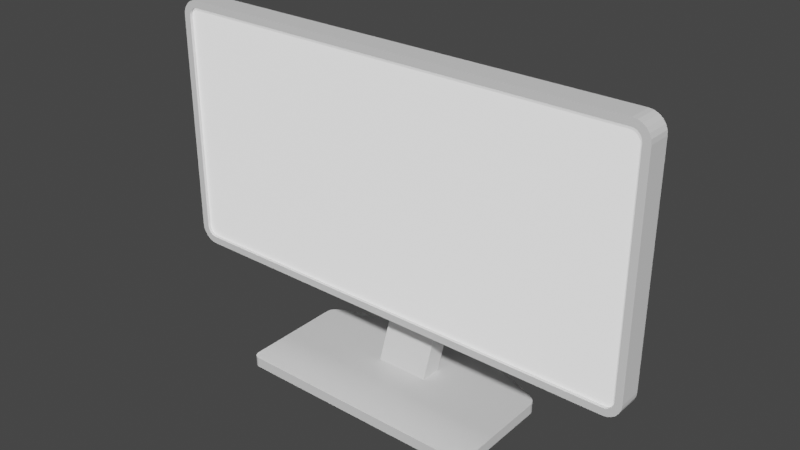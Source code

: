 # Source: Monitor.blend  (saved by Blender 2.81.16; exported with 4.5.12 LTS)
import bpy
from mathutils import Matrix  # noqa: F401  (used for matrix-valued properties, if any)

bpy.ops.wm.read_factory_settings(use_empty=True)
scene = bpy.context.scene
scene.name = 'Scene'

# ---- collections
col_collection = bpy.data.collections.new('Collection'); scene.collection.children.link(col_collection)

# ---- materials (node trees are filled in below, after node groups)
mat_display = bpy.data.materials.new('Display')
mat_display.use_transparent_shadow = False
mat_main = bpy.data.materials.new('Main')
mat_main.use_transparent_shadow = False
mat_main.diffuse_color = (0.1156, 0.1156, 0.1156, 1.0)
mat_stand = bpy.data.materials.new('Stand')
mat_stand.use_transparent_shadow = False
mat_stand.diffuse_color = (0.8, 0.3642, 0.4066, 1.0)
mat_main_mat = bpy.data.materials.new('Main MAt')
mat_main_mat.use_transparent_shadow = False
mat_main_mat.diffuse_color = (0.1336, 0.1336, 0.1336, 1.0)

# ---- material node trees
mat_display.use_nodes = True; mat_display.node_tree.nodes.clear()
_N = mat_display.node_tree.nodes; _L = mat_display.node_tree.links
n0 = _N.new('ShaderNodeOutputMaterial'); n0.name = 'Material Output'; n0.location = (300, 300)
n1 = _N.new('ShaderNodeBsdfPrincipled'); n1.name = 'Principled BSDF'; n1.location = (10, 300)
n1.distribution = 'GGX'
n1.subsurface_method = 'BURLEY'
n1.inputs[1].default_value = 0.3578
n1.inputs[3].default_value = 1.45
n1.inputs[14].default_value = (0.9434, 0.9434, 0.9434, 1.0)
n1.inputs[27].default_value = (0.7325, 0.7325, 0.7325, 1.0)
n1.inputs[28].default_value = 1.0
_L.new(n1.outputs[0], n0.inputs[0])
n0.is_active_output = True
mat_main.use_nodes = True; mat_main.node_tree.nodes.clear()
_N = mat_main.node_tree.nodes; _L = mat_main.node_tree.links
n0 = _N.new('ShaderNodeOutputMaterial'); n0.name = 'Material Output'; n0.location = (300, 300)
n1 = _N.new('ShaderNodeBsdfPrincipled'); n1.name = 'Principled BSDF'; n1.location = (10, 300)
n1.distribution = 'GGX'
n1.subsurface_method = 'BURLEY'
n1.inputs[3].default_value = 1.45
n1.inputs[27].default_value = (0.0, 0.0, 0.0, 1.0)
n1.inputs[28].default_value = 1.0
_L.new(n1.outputs[0], n0.inputs[0])
n0.is_active_output = True
mat_stand.use_nodes = True; mat_stand.node_tree.nodes.clear()
_N = mat_stand.node_tree.nodes; _L = mat_stand.node_tree.links
n0 = _N.new('ShaderNodeOutputMaterial'); n0.name = 'Material Output'; n0.location = (300, 300)
n1 = _N.new('ShaderNodeBsdfPrincipled'); n1.name = 'Principled BSDF'; n1.location = (10, 300)
n1.distribution = 'GGX'
n1.subsurface_method = 'BURLEY'
n1.inputs[3].default_value = 1.45
n1.inputs[27].default_value = (0.0, 0.0, 0.0, 1.0)
n1.inputs[28].default_value = 1.0
_L.new(n1.outputs[0], n0.inputs[0])
n0.is_active_output = True
mat_main_mat.use_nodes = True; mat_main_mat.node_tree.nodes.clear()
_N = mat_main_mat.node_tree.nodes; _L = mat_main_mat.node_tree.links
n0 = _N.new('ShaderNodeOutputMaterial'); n0.name = 'Material Output'; n0.location = (300, 300)
n1 = _N.new('ShaderNodeBsdfPrincipled'); n1.name = 'Principled BSDF'; n1.location = (10, 300)
n1.distribution = 'GGX'
n1.subsurface_method = 'BURLEY'
n1.inputs[3].default_value = 1.45
n1.inputs[27].default_value = (0.0, 0.0, 0.0, 1.0)
n1.inputs[28].default_value = 1.0
_L.new(n1.outputs[0], n0.inputs[0])
n0.is_active_output = True

# ---- world
world_world = bpy.data.worlds.new('World'); scene.world = world_world
world_world.use_nodes = True; world_world.node_tree.nodes.clear()
_N = world_world.node_tree.nodes; _L = world_world.node_tree.links
n0 = _N.new('ShaderNodeOutputWorld'); n0.name = 'World Output'; n0.location = (300, 300)
n1 = _N.new('ShaderNodeBackground'); n1.name = 'Background'; n1.location = (10, 300)
n1.inputs[0].default_value = (0.05088, 0.05088, 0.05088, 1.0)
_L.new(n1.outputs[0], n0.inputs[0])
n0.is_active_output = True
world_world.color = (0.05088, 0.05088, 0.05088)
world_world.use_sun_shadow = False
world_world.sun_shadow_jitter_overblur = 0.0

# ---- meshes
me_cube_001 = bpy.data.meshes.new('Cube.001')
me_cube_001.from_pydata([(-1.867, 0.2367, 0.6427), (-1.787, 0.2367, 0.5631), (-1.864, 0.2367, 0.6194), (-1.856, 0.2367, 0.6012), (-1.844, 0.2367, 0.5856), (-1.829, 0.2367, 0.5737), (-1.811, 0.2367, 0.5661), (-1.787, 0.2367, 2.448), (-1.867, 0.2367, 2.369), (-1.811, 0.2367, 2.445), (-1.829, 0.2367, 2.438), (-1.844, 0.2367, 2.426), (-1.856, 0.2367, 2.41), (-1.864, 0.2367, 2.392), (-1.784, 0.5006, 0.6072), (-1.823, 0.5006, 0.6456), (-1.799, 0.5006, 0.6091), (-1.807, 0.5006, 0.6122), (-1.813, 0.5006, 0.6171), (-1.818, 0.5006, 0.6235), (-1.821, 0.5006, 0.6309), (-1.823, 0.5006, 2.366), (-1.784, 0.5006, 2.404), (-1.821, 0.5006, 2.381), (-1.818, 0.5006, 2.388), (-1.813, 0.5006, 2.394), (-1.807, 0.5006, 2.399), (-1.799, 0.5006, 2.402), (1.787, 0.2367, 0.5631), (1.867, 0.2367, 0.6427), (1.811, 0.2367, 0.5661), (1.829, 0.2367, 0.5737), (1.844, 0.2367, 0.5856), (1.856, 0.2367, 0.6012), (1.864, 0.2367, 0.6194), (1.867, 0.2367, 2.369), (1.787, 0.2367, 2.448), (1.864, 0.2367, 2.392), (1.856, 0.2367, 2.41), (1.844, 0.2367, 2.426), (1.829, 0.2367, 2.438), (1.811, 0.2367, 2.445), (1.823, 0.5006, 0.6456), (1.784, 0.5006, 0.6072), (1.821, 0.5006, 0.6309), (1.818, 0.5006, 0.6235), (1.813, 0.5006, 0.6171), (1.807, 0.5006, 0.6122), (1.799, 0.5006, 0.6091), (1.784, 0.5006, 2.404), (1.823, 0.5006, 2.366), (1.799, 0.5006, 2.402), (1.807, 0.5006, 2.399), (1.813, 0.5006, 2.394), (1.818, 0.5006, 2.388), (1.821, 0.5006, 2.381), (-1.791, 0.2367, 0.5058), (-1.826, 0.2367, 0.5103), (-1.858, 0.2367, 0.5236), (-1.885, 0.2367, 0.5448), (-1.906, 0.2367, 0.5723), (-1.92, 0.2367, 0.6045), (-1.924, 0.2367, 0.6389), (-1.826, 0.2367, 2.501), (-1.791, 0.2367, 2.506), (-1.858, 0.2367, 2.488), (-1.885, 0.2367, 2.467), (-1.906, 0.2367, 2.439), (-1.92, 0.2367, 2.407), (-1.924, 0.2367, 2.373), (1.826, 0.2367, 0.5103), (1.791, 0.2367, 0.5058), (1.858, 0.2367, 0.5236), (1.885, 0.2367, 0.5448), (1.906, 0.2367, 0.5723), (1.92, 0.2367, 0.6045), (1.924, 0.2367, 0.6389), (1.791, 0.2367, 2.506), (1.826, 0.2367, 2.501), (1.858, 0.2367, 2.488), (1.885, 0.2367, 2.467), (1.906, 0.2367, 2.439), (1.92, 0.2367, 2.407), (1.924, 0.2367, 2.373), (-1.788, 0.2367, 0.5519), (-1.814, 0.2367, 0.5552), (-1.834, 0.2367, 0.5639), (-1.852, 0.2367, 0.5777), (-1.866, 0.2367, 0.5956), (-1.875, 0.2367, 0.6165), (-1.878, 0.2367, 0.6419), (-1.814, 0.2367, 2.456), (-1.788, 0.2367, 2.46), (-1.834, 0.2367, 2.448), (-1.852, 0.2367, 2.434), (-1.866, 0.2367, 2.416), (-1.875, 0.2367, 2.395), (-1.878, 0.2367, 2.37), (1.814, 0.2367, 0.5552), (1.788, 0.2367, 0.5519), (1.834, 0.2367, 0.5639), (1.852, 0.2367, 0.5777), (1.866, 0.2367, 0.5956), (1.875, 0.2367, 0.6165), (1.878, 0.2367, 0.6419), (1.788, 0.2367, 2.46), (1.814, 0.2367, 2.456), (1.834, 0.2367, 2.448), (1.852, 0.2367, 2.434), (1.866, 0.2367, 2.416), (1.875, 0.2367, 2.395), (1.878, 0.2367, 2.37), (-1.787, 0.2612, 0.5631), (-1.811, 0.2612, 0.5661), (-1.829, 0.2612, 0.5737), (-1.844, 0.2612, 0.5856), (-1.856, 0.2612, 0.6012), (-1.864, 0.2612, 0.6194), (-1.867, 0.2612, 0.6427), (-1.811, 0.2612, 2.445), (-1.787, 0.2612, 2.448), (-1.829, 0.2612, 2.438), (-1.844, 0.2612, 2.426), (-1.856, 0.2612, 2.41), (-1.864, 0.2612, 2.392), (-1.867, 0.2612, 2.369), (1.811, 0.2612, 0.5661), (1.787, 0.2612, 0.5631), (1.829, 0.2612, 0.5737), (1.844, 0.2612, 0.5856), (1.856, 0.2612, 0.6012), (1.864, 0.2612, 0.6194), (1.867, 0.2612, 0.6427), (1.787, 0.2612, 2.448), (1.811, 0.2612, 2.445), (1.829, 0.2612, 2.438), (1.844, 0.2612, 2.426), (1.856, 0.2612, 2.41), (1.864, 0.2612, 2.392), (1.867, 0.2612, 2.369), (-1.826, 0.4206, 0.5103), (-1.791, 0.4206, 0.5058), (-1.858, 0.4206, 0.5236), (-1.885, 0.4206, 0.5448), (-1.906, 0.4206, 0.5723), (-1.92, 0.4206, 0.6045), (-1.924, 0.4206, 0.6389), (-1.791, 0.4206, 2.506), (-1.826, 0.4206, 2.501), (-1.858, 0.4206, 2.488), (-1.885, 0.4206, 2.467), (-1.906, 0.4206, 2.439), (-1.92, 0.4206, 2.407), (-1.924, 0.4206, 2.373), (1.791, 0.4206, 0.5058), (1.826, 0.4206, 0.5103), (1.858, 0.4206, 0.5236), (1.885, 0.4206, 0.5448), (1.906, 0.4206, 0.5723), (1.92, 0.4206, 0.6045), (1.924, 0.4206, 0.6389), (1.826, 0.4206, 2.501), (1.791, 0.4206, 2.506), (1.858, 0.4206, 2.488), (1.885, 0.4206, 2.467), (1.906, 0.4206, 2.439), (1.92, 0.4206, 2.407), (1.924, 0.4206, 2.373)], [], [(10, 11, 122, 121), (160, 167, 83, 76), (162, 147, 64, 77), (62, 69, 153, 146), (14, 16, 17, 18, 19, 20, 15, 21, 23, 24, 25, 26, 27, 22, 49, 51, 52, 53, 54, 55, 50, 42, 44, 45, 46, 47, 48, 43), (141, 56, 57, 140), (140, 57, 58, 142), (142, 58, 59, 143), (143, 59, 60, 144), (144, 60, 61, 145), (145, 61, 62, 146), (64, 147, 148, 63), (63, 148, 149, 65), (65, 149, 150, 66), (66, 150, 151, 67), (67, 151, 152, 68), (68, 152, 153, 69), (71, 154, 155, 70), (70, 155, 156, 72), (72, 156, 157, 73), (73, 157, 158, 74), (74, 158, 159, 75), (75, 159, 160, 76), (162, 77, 78, 161), (161, 78, 79, 163), (163, 79, 80, 164), (164, 80, 81, 165), (165, 81, 82, 166), (166, 82, 83, 167), (141, 154, 71, 56), (84, 85, 57, 56), (85, 86, 58, 57), (86, 87, 59, 58), (87, 88, 60, 59), (88, 89, 61, 60), (89, 90, 62, 61), (91, 92, 64, 63), (93, 91, 63, 65), (94, 93, 65, 66), (95, 94, 66, 67), (96, 95, 67, 68), (97, 96, 68, 69), (98, 99, 71, 70), (100, 98, 70, 72), (101, 100, 72, 73), (102, 101, 73, 74), (103, 102, 74, 75), (104, 103, 75, 76), (105, 106, 78, 77), (106, 107, 79, 78), (107, 108, 80, 79), (108, 109, 81, 80), (109, 110, 82, 81), (110, 111, 83, 82), (99, 84, 56, 71), (90, 97, 69, 62), (111, 104, 76, 83), (92, 105, 77, 64), (1, 6, 85, 84), (6, 5, 86, 85), (5, 4, 87, 86), (4, 3, 88, 87), (3, 2, 89, 88), (2, 0, 90, 89), (9, 7, 92, 91), (10, 9, 91, 93), (11, 10, 93, 94), (12, 11, 94, 95), (13, 12, 95, 96), (8, 13, 96, 97), (30, 28, 99, 98), (31, 30, 98, 100), (32, 31, 100, 101), (33, 32, 101, 102), (34, 33, 102, 103), (29, 34, 103, 104), (36, 41, 106, 105), (41, 40, 107, 106), (40, 39, 108, 107), (39, 38, 109, 108), (38, 37, 110, 109), (37, 35, 111, 110), (28, 1, 84, 99), (0, 8, 97, 90), (35, 29, 104, 111), (7, 36, 105, 92), (127, 126, 128, 129, 130, 131, 132, 139, 138, 137, 136, 135, 134, 133, 120, 119, 121, 122, 123, 124, 125, 118, 117, 116, 115, 114, 113, 112), (37, 38, 137, 138), (11, 12, 123, 122), (35, 37, 138, 139), (12, 13, 124, 123), (1, 28, 127, 112), (13, 8, 125, 124), (8, 0, 118, 125), (28, 30, 126, 127), (29, 35, 139, 132), (30, 31, 128, 126), (6, 1, 112, 113), (36, 7, 120, 133), (31, 32, 129, 128), (5, 6, 113, 114), (32, 33, 130, 129), (4, 5, 114, 115), (33, 34, 131, 130), (3, 4, 115, 116), (34, 29, 132, 131), (2, 3, 116, 117), (41, 36, 133, 134), (0, 2, 117, 118), (40, 41, 134, 135), (7, 9, 119, 120), (39, 40, 135, 136), (9, 10, 121, 119), (38, 39, 136, 137), (16, 14, 141, 140), (17, 16, 140, 142), (18, 17, 142, 143), (19, 18, 143, 144), (20, 19, 144, 145), (15, 20, 145, 146), (22, 27, 148, 147), (27, 26, 149, 148), (26, 25, 150, 149), (25, 24, 151, 150), (24, 23, 152, 151), (23, 21, 153, 152), (43, 48, 155, 154), (48, 47, 156, 155), (47, 46, 157, 156), (46, 45, 158, 157), (45, 44, 159, 158), (44, 42, 160, 159), (51, 49, 162, 161), (52, 51, 161, 163), (53, 52, 163, 164), (54, 53, 164, 165), (55, 54, 165, 166), (50, 55, 166, 167), (14, 43, 154, 141), (21, 15, 146, 153), (49, 22, 147, 162), (42, 50, 167, 160)])
me_cube_001.polygons.foreach_set('material_index', [1, 1, 1, 1, 1, 1, 1, 1, 1, 1, 1, 1, 1, 1, 1, 1, 1, 1, 1, 1, 1, 1, 1, 1, 1, 1, 1, 1, 1, 1, 1, 1, 1, 1, 1, 1, 1, 1, 1, 1, 1, 1, 1, 1, 1, 1, 1, 1, 1, 1, 1, 1, 1, 1, 1, 1, 1, 1, 1, 1, 1, 1, 1, 1, 1, 1, 1, 1, 1, 1, 1, 1, 1, 1, 1, 1, 1, 1, 1, 1, 1, 1, 1, 1, 1, 1, 0, 1, 1, 1, 1, 1, 1, 1, 1, 1, 1, 1, 1, 1, 1, 1, 1, 1, 1, 1, 1, 1, 1, 1, 1, 1, 1, 1, 1, 1, 1, 1, 1, 1, 1, 1, 1, 1, 1, 1, 1, 1, 1, 1, 1, 1, 1, 1, 1, 1, 1, 1, 1, 1, 1, 1])
_uv = me_cube_001.uv_layers.new(name='UVMap')
_uv.uv.foreach_set('vector', [0.6165, 0.9938, 0.615, 0.9948, 0.615, 0.9948, 0.6165, 0.9938, 0.3916, 0.5, 0.6084, 0.5, 0.6084, 0.75, 0.3916, 0.75, 0.6336, 0.5, 0.8664, 0.5, 0.8664, 0.75, 0.6336, 0.75, 0.3916, 0.0, 0.6084, 0.0, 0.6084, 0.25, 0.3916, 0.25, 0.3877, 0.2591, 0.3879, 0.2581, 0.3883, 0.2576, 0.3889, 0.2572, 0.3897, 0.2569, 0.3906, 0.2567, 0.3925, 0.2566, 0.6075, 0.2566, 0.6094, 0.2567, 0.6103, 0.2569, 0.6111, 0.2572, 0.6117, 0.2576, 0.6121, 0.2581, 0.6123, 0.2591, 0.6134, 0.4918, 0.6133, 0.4928, 0.6129, 0.4933, 0.6122, 0.4937, 0.6114, 0.4939, 0.6103, 0.4941, 0.6083, 0.4941, 0.3917, 0.4941, 0.3897, 0.4941, 0.3886, 0.4939, 0.3878, 0.4937, 0.3871, 0.4933, 0.3867, 0.4928, 0.3866, 0.4918, 0.1336, 0.5, 0.1336, 0.75, 0.1314, 0.75, 0.1314, 0.5, 0.1314, 0.5, 0.1314, 0.75, 0.1293, 0.75, 0.1293, 0.5, 0.1293, 0.5, 0.1293, 0.75, 0.125, 0.75, 0.125, 0.5, 0.375, 0.25, 0.375, 0.0, 0.3833, 0.0, 0.3833, 0.25, 0.3833, 0.25, 0.3833, 0.0, 0.3873, 0.0, 0.3873, 0.25, 0.3873, 0.25, 0.3873, 0.0, 0.3916, 0.0, 0.3916, 0.25, 0.8664, 0.75, 0.8664, 0.5, 0.8686, 0.5, 0.8686, 0.75, 0.8686, 0.75, 0.8686, 0.5, 0.8707, 0.5, 0.8707, 0.75, 0.8707, 0.75, 0.8707, 0.5, 0.875, 0.5, 0.875, 0.75, 0.625, 0.0, 0.625, 0.25, 0.6167, 0.25, 0.6167, 0.0, 0.6167, 0.0, 0.6167, 0.25, 0.6127, 0.25, 0.6127, 0.0, 0.6127, 0.0, 0.6127, 0.25, 0.6084, 0.25, 0.6084, 0.0, 0.3664, 0.75, 0.3664, 0.5, 0.3709, 0.4979, 0.3709, 0.7521, 0.3709, 0.7521, 0.3709, 0.4979, 0.3729, 0.4986, 0.3729, 0.7514, 0.3729, 0.7514, 0.3729, 0.4986, 0.3766, 0.4992, 0.3766, 0.7508, 0.3766, 0.7508, 0.3766, 0.4992, 0.3833, 0.4996, 0.3833, 0.7504, 0.3833, 0.7504, 0.3833, 0.4996, 0.3873, 0.4999, 0.3873, 0.7501, 0.3873, 0.7501, 0.3873, 0.4999, 0.3916, 0.5, 0.3916, 0.75, 0.6336, 0.5, 0.6336, 0.75, 0.6291, 0.7521, 0.6291, 0.4979, 0.6291, 0.4979, 0.6291, 0.7521, 0.6271, 0.7514, 0.6271, 0.4986, 0.6271, 0.4986, 0.6271, 0.7514, 0.6234, 0.7508, 0.6234, 0.4992, 0.6234, 0.4992, 0.6234, 0.7508, 0.6167, 0.7504, 0.6167, 0.4996, 0.6167, 0.4996, 0.6167, 0.7504, 0.6127, 0.7501, 0.6127, 0.4999, 0.6127, 0.4999, 0.6127, 0.7501, 0.6084, 0.75, 0.6084, 0.5, 0.1336, 0.5, 0.3664, 0.5, 0.3664, 0.75, 0.1336, 0.75, 0.3808, 0.9912, 0.3812, 0.9928, 0.3756, 0.9936, 0.375, 0.9914, 0.3812, 0.9928, 0.3823, 0.9942, 0.3772, 0.9957, 0.3756, 0.9936, 0.3823, 0.9942, 0.384, 0.9953, 0.3799, 0.9975, 0.3772, 0.9957, 0.384, 0.9953, 0.3862, 0.9962, 0.3833, 0.9988, 0.3799, 0.9975, 0.3862, 0.9962, 0.3888, 0.9968, 0.3873, 0.9997, 0.3833, 0.9988, 0.3888, 0.9968, 0.392, 0.997, 0.3916, 1.0, 0.3873, 0.9997, 0.6188, 0.9928, 0.6192, 0.9912, 0.625, 0.9914, 0.6244, 0.9936, 0.6177, 0.9942, 0.6188, 0.9928, 0.6244, 0.9936, 0.6228, 0.9957, 0.616, 0.9953, 0.6177, 0.9942, 0.6228, 0.9957, 0.6201, 0.9975, 0.6138, 0.9962, 0.616, 0.9953, 0.6201, 0.9975, 0.6167, 0.9988, 0.6112, 0.9968, 0.6138, 0.9962, 0.6167, 0.9988, 0.6127, 0.9997, 0.608, 0.997, 0.6112, 0.9968, 0.6127, 0.9997, 0.6084, 1.0, 0.3789, 0.7554, 0.3794, 0.7577, 0.375, 0.7586, 0.3709, 0.7521, 0.3798, 0.754, 0.3789, 0.7554, 0.3709, 0.7521, 0.3729, 0.7514, 0.382, 0.7532, 0.3798, 0.754, 0.3729, 0.7514, 0.3766, 0.7508, 0.385, 0.7528, 0.382, 0.7532, 0.3766, 0.7508, 0.3833, 0.7504, 0.3882, 0.7526, 0.385, 0.7528, 0.3833, 0.7504, 0.3873, 0.7501, 0.3916, 0.7526, 0.3882, 0.7526, 0.3873, 0.7501, 0.3916, 0.75, 0.6206, 0.7577, 0.6211, 0.7554, 0.6291, 0.7521, 0.625, 0.7586, 0.6211, 0.7554, 0.6202, 0.754, 0.6271, 0.7514, 0.6291, 0.7521, 0.6202, 0.754, 0.618, 0.7532, 0.6234, 0.7508, 0.6271, 0.7514, 0.618, 0.7532, 0.615, 0.7528, 0.6167, 0.7504, 0.6234, 0.7508, 0.615, 0.7528, 0.6118, 0.7526, 0.6127, 0.7501, 0.6167, 0.7504, 0.6118, 0.7526, 0.6084, 0.7526, 0.6084, 0.75, 0.6127, 0.7501, 0.3794, 0.7577, 0.3808, 0.9912, 0.375, 0.9914, 0.375, 0.7586, 0.392, 0.997, 0.608, 0.997, 0.6084, 1.0, 0.3916, 1.0, 0.6084, 0.7526, 0.3916, 0.7526, 0.3916, 0.75, 0.6084, 0.75, 0.6192, 0.9912, 0.6206, 0.7577, 0.625, 0.7586, 0.625, 0.9914, 0.3822, 0.9911, 0.3825, 0.9926, 0.3812, 0.9928, 0.3808, 0.9912, 0.3825, 0.9926, 0.3835, 0.9938, 0.3823, 0.9942, 0.3812, 0.9928, 0.3835, 0.9938, 0.385, 0.9948, 0.384, 0.9953, 0.3823, 0.9942, 0.385, 0.9948, 0.3869, 0.9956, 0.3862, 0.9962, 0.384, 0.9953, 0.3869, 0.9956, 0.3892, 0.9961, 0.3888, 0.9968, 0.3862, 0.9962, 0.3892, 0.9961, 0.3921, 0.9963, 0.392, 0.997, 0.3888, 0.9968, 0.6175, 0.9926, 0.6178, 0.9911, 0.6192, 0.9912, 0.6188, 0.9928, 0.6165, 0.9938, 0.6175, 0.9926, 0.6188, 0.9928, 0.6177, 0.9942, 0.615, 0.9948, 0.6165, 0.9938, 0.6177, 0.9942, 0.616, 0.9953, 0.6131, 0.9956, 0.615, 0.9948, 0.616, 0.9953, 0.6138, 0.9962, 0.6108, 0.9961, 0.6131, 0.9956, 0.6138, 0.9962, 0.6112, 0.9968, 0.6079, 0.9963, 0.6108, 0.9961, 0.6112, 0.9968, 0.608, 0.997, 0.3805, 0.7557, 0.3806, 0.7576, 0.3794, 0.7577, 0.3789, 0.7554, 0.3813, 0.7545, 0.3805, 0.7557, 0.3789, 0.7554, 0.3798, 0.754, 0.3831, 0.7538, 0.3813, 0.7545, 0.3798, 0.754, 0.382, 0.7532, 0.3857, 0.7534, 0.3831, 0.7538, 0.382, 0.7532, 0.385, 0.7528, 0.3884, 0.7532, 0.3857, 0.7534, 0.385, 0.7528, 0.3882, 0.7526, 0.3916, 0.7532, 0.3884, 0.7532, 0.3882, 0.7526, 0.3916, 0.7526, 0.6194, 0.7576, 0.6195, 0.7557, 0.6211, 0.7554, 0.6206, 0.7577, 0.6195, 0.7557, 0.6187, 0.7545, 0.6202, 0.754, 0.6211, 0.7554, 0.6187, 0.7545, 0.6169, 0.7538, 0.618, 0.7532, 0.6202, 0.754, 0.6169, 0.7538, 0.6143, 0.7534, 0.615, 0.7528, 0.618, 0.7532, 0.6143, 0.7534, 0.6116, 0.7532, 0.6118, 0.7526, 0.615, 0.7528, 0.6116, 0.7532, 0.6084, 0.7532, 0.6084, 0.7526, 0.6118, 0.7526, 0.3806, 0.7576, 0.3822, 0.9911, 0.3808, 0.9912, 0.3794, 0.7577, 0.3921, 0.9963, 0.6079, 0.9963, 0.608, 0.997, 0.392, 0.997, 0.6084, 0.7532, 0.3916, 0.7532, 0.3916, 0.7526, 0.6084, 0.7526, 0.6178, 0.9911, 0.6194, 0.7576, 0.6206, 0.7577, 0.6192, 0.9912, 0.3806, 0.7576, 0.3805, 0.7557, 0.3813, 0.7545, 0.3831, 0.7538, 0.3857, 0.7534, 0.3884, 0.7532, 0.3916, 0.7532, 0.6084, 0.7532, 0.6116, 0.7532, 0.6143, 0.7534, 0.6169, 0.7538, 0.6187, 0.7545, 0.6195, 0.7557, 0.6194, 0.7576, 0.6178, 0.9911, 0.6175, 0.9926, 0.6165, 0.9938, 0.615, 0.9948, 0.6131, 0.9956, 0.6108, 0.9961, 0.6079, 0.9963, 0.3921, 0.9963, 0.3892, 0.9961, 0.3869, 0.9956, 0.385, 0.9948, 0.3835, 0.9938, 0.3825, 0.9926, 0.3822, 0.9911, 0.6116, 0.7532, 0.6143, 0.7534, 0.6143, 0.7534, 0.6116, 0.7532, 0.615, 0.9948, 0.6131, 0.9956, 0.6131, 0.9956, 0.615, 0.9948, 0.6084, 0.7532, 0.6116, 0.7532, 0.6116, 0.7532, 0.6084, 0.7532, 0.6131, 0.9956, 0.6108, 0.9961, 0.6108, 0.9961, 0.6131, 0.9956, 0.3822, 0.9911, 0.3806, 0.7576, 0.3806, 0.7576, 0.3822, 0.9911, 0.6108, 0.9961, 0.6079, 0.9963, 0.6079, 0.9963, 0.6108, 0.9961, 0.6079, 0.9963, 0.3921, 0.9963, 0.3921, 0.9963, 0.6079, 0.9963, 0.3806, 0.7576, 0.3805, 0.7557, 0.3805, 0.7557, 0.3806, 0.7576, 0.3916, 0.7532, 0.6084, 0.7532, 0.6084, 0.7532, 0.3916, 0.7532, 0.3805, 0.7557, 0.3813, 0.7545, 0.3813, 0.7545, 0.3805, 0.7557, 0.3825, 0.9926, 0.3822, 0.9911, 0.3822, 0.9911, 0.3825, 0.9926, 0.6194, 0.7576, 0.6178, 0.9911, 0.6178, 0.9911, 0.6194, 0.7576, 0.3813, 0.7545, 0.3831, 0.7538, 0.3831, 0.7538, 0.3813, 0.7545, 0.3835, 0.9938, 0.3825, 0.9926, 0.3825, 0.9926, 0.3835, 0.9938, 0.3831, 0.7538, 0.3857, 0.7534, 0.3857, 0.7534, 0.3831, 0.7538, 0.385, 0.9948, 0.3835, 0.9938, 0.3835, 0.9938, 0.385, 0.9948, 0.3857, 0.7534, 0.3884, 0.7532, 0.3884, 0.7532, 0.3857, 0.7534, 0.3869, 0.9956, 0.385, 0.9948, 0.385, 0.9948, 0.3869, 0.9956, 0.3884, 0.7532, 0.3916, 0.7532, 0.3916, 0.7532, 0.3884, 0.7532, 0.3892, 0.9961, 0.3869, 0.9956, 0.3869, 0.9956, 0.3892, 0.9961, 0.6195, 0.7557, 0.6194, 0.7576, 0.6194, 0.7576, 0.6195, 0.7557, 0.3921, 0.9963, 0.3892, 0.9961, 0.3892, 0.9961, 0.3921, 0.9963, 0.6187, 0.7545, 0.6195, 0.7557, 0.6195, 0.7557, 0.6187, 0.7545, 0.6178, 0.9911, 0.6175, 0.9926, 0.6175, 0.9926, 0.6178, 0.9911, 0.6169, 0.7538, 0.6187, 0.7545, 0.6187, 0.7545, 0.6169, 0.7538, 0.6175, 0.9926, 0.6165, 0.9938, 0.6165, 0.9938, 0.6175, 0.9926, 0.6143, 0.7534, 0.6169, 0.7538, 0.6169, 0.7538, 0.6143, 0.7534, 0.3879, 0.2581, 0.3877, 0.2591, 0.375, 0.2586, 0.3756, 0.2564, 0.3883, 0.2576, 0.3879, 0.2581, 0.3756, 0.2564, 0.3772, 0.2543, 0.3889, 0.2572, 0.3883, 0.2576, 0.3772, 0.2543, 0.3799, 0.2525, 0.3897, 0.2569, 0.3889, 0.2572, 0.3799, 0.2525, 0.3833, 0.2512, 0.3906, 0.2567, 0.3897, 0.2569, 0.3833, 0.2512, 0.3873, 0.2503, 0.3925, 0.2566, 0.3906, 0.2567, 0.3873, 0.2503, 0.3916, 0.25, 0.6123, 0.2591, 0.6121, 0.2581, 0.6244, 0.2564, 0.625, 0.2586, 0.6121, 0.2581, 0.6117, 0.2576, 0.6228, 0.2543, 0.6244, 0.2564, 0.6117, 0.2576, 0.6111, 0.2572, 0.6201, 0.2525, 0.6228, 0.2543, 0.6111, 0.2572, 0.6103, 0.2569, 0.6167, 0.2512, 0.6201, 0.2525, 0.6103, 0.2569, 0.6094, 0.2567, 0.6127, 0.2503, 0.6167, 0.2512, 0.6094, 0.2567, 0.6075, 0.2566, 0.6084, 0.25, 0.6127, 0.2503, 0.3866, 0.4918, 0.3867, 0.4928, 0.3709, 0.4979, 0.375, 0.4914, 0.3867, 0.4928, 0.3871, 0.4933, 0.3729, 0.4986, 0.3709, 0.4979, 0.3871, 0.4933, 0.3878, 0.4937, 0.3766, 0.4992, 0.3729, 0.4986, 0.3878, 0.4937, 0.3886, 0.4939, 0.3833, 0.4996, 0.3766, 0.4992, 0.3886, 0.4939, 0.3897, 0.4941, 0.3873, 0.4999, 0.3833, 0.4996, 0.3897, 0.4941, 0.3917, 0.4941, 0.3916, 0.5, 0.3873, 0.4999, 0.6133, 0.4928, 0.6134, 0.4918, 0.625, 0.4914, 0.6291, 0.4979, 0.6129, 0.4933, 0.6133, 0.4928, 0.6291, 0.4979, 0.6271, 0.4986, 0.6122, 0.4937, 0.6129, 0.4933, 0.6271, 0.4986, 0.6234, 0.4992, 0.6114, 0.4939, 0.6122, 0.4937, 0.6234, 0.4992, 0.6167, 0.4996, 0.6103, 0.4941, 0.6114, 0.4939, 0.6167, 0.4996, 0.6127, 0.4999, 0.6083, 0.4941, 0.6103, 0.4941, 0.6127, 0.4999, 0.6084, 0.5, 0.3877, 0.2591, 0.3866, 0.4918, 0.375, 0.4914, 0.375, 0.2586, 0.6075, 0.2566, 0.3925, 0.2566, 0.3916, 0.25, 0.6084, 0.25, 0.6134, 0.4918, 0.6123, 0.2591, 0.625, 0.2586, 0.625, 0.4914, 0.3917, 0.4941, 0.6083, 0.4941, 0.6084, 0.5, 0.3916, 0.5])
me_cube_001.materials.append(mat_display)
me_cube_001.materials.append(mat_main)
me_cube_001.use_remesh_preserve_volume = False
me_cube_001.use_remesh_preserve_attributes = False
me_cube_001.use_mirror_vertex_groups = False
me_cube_001.update()
me_plane = bpy.data.meshes.new('Plane')
me_plane.from_pydata([(-0.7175, -3.307, 2.08), (-0.7175, -3.925, 2.08), (0.7175, -3.925, 2.08), (0.7175, -3.307, 2.08), (1.512, -3.626, 2.08), (0.7175, -3.617, 2.08), (-0.7175, -3.617, 2.08), (-1.512, -3.609, 2.08), (-1.276, -4.616, 1.842), (-1.512, -4.38, 1.842), (-1.337, -4.608, 1.842), (-1.394, -4.585, 1.842), (-1.443, -4.547, 1.842), (-1.48, -4.498, 1.842), (-1.504, -4.441, 1.842), (1.512, -4.38, 1.842), (1.276, -4.616, 1.842), (1.504, -4.441, 1.842), (1.48, -4.498, 1.842), (1.443, -4.547, 1.842), (1.394, -4.585, 1.842), (1.337, -4.608, 1.842), (-1.512, -2.852, 1.842), (-1.276, -2.616, 1.842), (-1.504, -2.791, 1.842), (-1.48, -2.734, 1.842), (-1.443, -2.685, 1.842), (-1.394, -2.648, 1.842), (-1.337, -2.624, 1.842), (1.276, -2.616, 1.842), (1.512, -2.852, 1.842), (1.337, -2.624, 1.842), (1.394, -2.648, 1.842), (1.443, -2.685, 1.842), (1.48, -2.734, 1.842), (1.504, -2.791, 1.842), (-1.276, -2.616, 2.08), (-1.512, -2.852, 2.08), (-1.337, -2.624, 2.08), (-1.394, -2.648, 2.08), (-1.443, -2.685, 2.08), (-1.48, -2.734, 2.08), (-1.504, -2.791, 2.08), (-1.512, -4.38, 2.08), (-1.276, -4.616, 2.08), (-1.504, -4.441, 2.08), (-1.48, -4.498, 2.08), (-1.443, -4.547, 2.08), (-1.394, -4.585, 2.08), (-1.337, -4.608, 2.08), (1.276, -4.616, 2.08), (1.512, -4.38, 2.08), (1.337, -4.608, 2.08), (1.394, -4.585, 2.08), (1.443, -4.547, 2.08), (1.48, -4.498, 2.08), (1.504, -4.441, 2.08), (1.512, -2.852, 2.08), (1.276, -2.616, 2.08), (1.504, -2.791, 2.08), (1.48, -2.734, 2.08), (1.443, -2.685, 2.08), (1.394, -2.648, 2.08), (1.337, -2.624, 2.08), (-0.7175, -3.617, 2.759), (0.7175, -3.617, 2.759), (-0.7175, -3.925, 2.518), (-0.7175, -3.685, 2.759), (-0.7175, -3.917, 2.58), (-0.7175, -3.893, 2.638), (-0.7175, -3.854, 2.688), (-0.7175, -3.805, 2.726), (-0.7175, -3.747, 2.75), (0.7175, -3.685, 2.759), (0.7175, -3.925, 2.518), (0.7175, -3.747, 2.75), (0.7175, -3.805, 2.726), (0.7175, -3.854, 2.688), (0.7175, -3.893, 2.638), (0.7175, -3.917, 2.58), (0.7175, -3.307, 2.518), (0.7175, -3.548, 2.759), (0.7175, -3.316, 2.581), (0.7175, -3.34, 2.638), (0.7175, -3.378, 2.688), (0.7175, -3.427, 2.726), (0.7175, -3.485, 2.75), (-0.7175, -3.548, 2.759), (-0.7175, -3.307, 2.518), (-0.7175, -3.485, 2.75), (-0.7175, -3.427, 2.726), (-0.7175, -3.378, 2.688), (-0.7175, -3.34, 2.638), (-0.7175, -3.316, 2.581)], [], [(8, 16, 50, 44), (0, 6, 64, 87, 89, 90, 91, 92, 93, 88), (7, 6, 0, 3, 5, 4, 57, 59, 60, 61, 62, 63, 58, 36, 38, 39, 40, 41, 42, 37), (15, 30, 57, 4, 51), (29, 23, 36, 58), (8, 10, 11, 12, 13, 14, 9, 22, 24, 25, 26, 27, 28, 23, 29, 31, 32, 33, 34, 35, 30, 15, 17, 18, 19, 20, 21, 16), (2, 1, 6, 7, 43, 45, 46, 47, 48, 49, 44, 50, 52, 53, 54, 55, 56, 51, 4, 5), (22, 37, 42, 24), (24, 42, 41, 25), (25, 41, 40, 26), (26, 40, 39, 27), (27, 39, 38, 28), (28, 38, 36, 23), (57, 30, 35, 59), (59, 35, 34, 60), (60, 34, 33, 61), (61, 33, 32, 62), (62, 32, 31, 63), (63, 31, 29, 58), (15, 51, 56, 17), (17, 56, 55, 18), (18, 55, 54, 19), (19, 54, 53, 20), (20, 53, 52, 21), (21, 52, 50, 16), (43, 9, 14, 45), (45, 14, 13, 46), (46, 13, 12, 47), (47, 12, 11, 48), (48, 11, 10, 49), (49, 10, 8, 44), (22, 9, 43, 7, 37), (1, 2, 74, 66), (2, 5, 65, 73, 75, 76, 77, 78, 79, 74), (5, 3, 80, 82, 83, 84, 85, 86, 81, 65), (3, 0, 88, 80), (67, 73, 65, 81, 87, 64), (66, 74, 79, 68), (68, 79, 78, 69), (69, 78, 77, 70), (70, 77, 76, 71), (71, 76, 75, 72), (72, 75, 73, 67), (80, 88, 93, 82), (82, 93, 92, 83), (83, 92, 91, 84), (84, 91, 90, 85), (85, 90, 89, 86), (86, 89, 87, 81), (6, 1, 66, 68, 69, 70, 71, 72, 67, 64)])
_uv = me_plane.uv_layers.new(name='UVMap')
_uv.uv.foreach_set('vector', [0.07793, 0.0, 0.9221, 0.0, 0.9221, 0.0, 0.07793, 0.0, 0.2007, 0.6966, 0.2007, 0.4996, 0.2007, 0.4996, 0.2007, 0.5436, 0.2007, 0.5832, 0.2007, 0.6201, 0.2007, 0.6816, 0.2007, 0.6898, 0.2007, 0.6948, 0.2007, 0.6966, 0.0, 0.5037, 0.2007, 0.4996, 0.2007, 0.6966, 0.7993, 0.6966, 0.7993, 0.4995, 1.0, 0.4949, 1.0, 0.8822, 0.9992, 0.9127, 0.9967, 0.9412, 0.9927, 0.9886, 0.9612, 0.9948, 0.9423, 0.9987, 0.9221, 1.0, 0.07793, 1.0, 0.05771, 0.9987, 0.03878, 0.9948, 0.007332, 0.9886, 0.003287, 0.9412, 0.0008267, 0.9127, 0.0, 0.8822, 1.0, 0.1178, 1.0, 0.8822, 1.0, 0.8822, 1.0, 0.4949, 1.0, 0.1178, 0.9221, 1.0, 0.07793, 1.0, 0.07793, 1.0, 0.9221, 1.0, 0.07793, 0.0, 0.05776, 0.001338, 0.03897, 0.005261, 0.007609, 0.0115, 0.00348, 0.0589, 0.0008852, 0.08731, 0.0, 0.1178, 0.0, 0.8822, 0.0008852, 0.9127, 0.00348, 0.9411, 0.007609, 0.9885, 0.03897, 0.9947, 0.05776, 0.9987, 0.07793, 1.0, 0.9221, 1.0, 0.9422, 0.9987, 0.961, 0.9947, 0.9924, 0.9885, 0.9965, 0.9411, 0.9991, 0.9127, 1.0, 0.8822, 1.0, 0.1178, 0.9991, 0.08731, 0.9965, 0.0589, 0.9924, 0.0115, 0.961, 0.005261, 0.9422, 0.001338, 0.9221, 0.0, 0.7993, 0.3034, 0.2007, 0.3034, 0.2007, 0.4996, 0.0, 0.5037, 0.0, 0.1178, 0.0008268, 0.08729, 0.003287, 0.05883, 0.007332, 0.01139, 0.03878, 0.005179, 0.05771, 0.001312, 0.07793, 0.0, 0.9221, 0.0, 0.9423, 0.001312, 0.9612, 0.005179, 0.9927, 0.01139, 0.9967, 0.05883, 0.9992, 0.08729, 1.0, 0.1178, 1.0, 0.4949, 0.7993, 0.4995, 0.0, 0.8822, 0.0, 0.8822, 0.0008267, 0.9127, 0.0008852, 0.9127, 0.0008852, 0.9127, 0.0008267, 0.9127, 0.003287, 0.9412, 0.00348, 0.9411, 0.00348, 0.9411, 0.003287, 0.9412, 0.007332, 0.9886, 0.007609, 0.9885, 0.007609, 0.9885, 0.007332, 0.9886, 0.03878, 0.9948, 0.03897, 0.9947, 0.03897, 0.9947, 0.03878, 0.9948, 0.05771, 0.9987, 0.05776, 0.9987, 0.05776, 0.9987, 0.05771, 0.9987, 0.07793, 1.0, 0.07793, 1.0, 1.0, 0.8822, 1.0, 0.8822, 0.9991, 0.9127, 0.9992, 0.9127, 0.9992, 0.9127, 0.9991, 0.9127, 0.9965, 0.9411, 0.9967, 0.9412, 0.9967, 0.9412, 0.9965, 0.9411, 0.9924, 0.9885, 0.9927, 0.9886, 0.9927, 0.9886, 0.9924, 0.9885, 0.961, 0.9947, 0.9612, 0.9948, 0.9612, 0.9948, 0.961, 0.9947, 0.9422, 0.9987, 0.9423, 0.9987, 0.9423, 0.9987, 0.9422, 0.9987, 0.9221, 1.0, 0.9221, 1.0, 1.0, 0.1178, 1.0, 0.1178, 0.9992, 0.08729, 0.9991, 0.08731, 0.9991, 0.08731, 0.9992, 0.08729, 0.9967, 0.05883, 0.9965, 0.0589, 0.9965, 0.0589, 0.9967, 0.05883, 0.9927, 0.01139, 0.9924, 0.0115, 0.9924, 0.0115, 0.9927, 0.01139, 0.9612, 0.005179, 0.961, 0.005261, 0.961, 0.005261, 0.9612, 0.005179, 0.9423, 0.001312, 0.9422, 0.001338, 0.9422, 0.001338, 0.9423, 0.001312, 0.9221, 0.0, 0.9221, 0.0, 0.0, 0.1178, 0.0, 0.1178, 0.0008852, 0.08731, 0.0008268, 0.08729, 0.0008268, 0.08729, 0.0008852, 0.08731, 0.00348, 0.0589, 0.003287, 0.05883, 0.003287, 0.05883, 0.00348, 0.0589, 0.007609, 0.0115, 0.007332, 0.01139, 0.007332, 0.01139, 0.007609, 0.0115, 0.03897, 0.005261, 0.03878, 0.005179, 0.03878, 0.005179, 0.03897, 0.005261, 0.05776, 0.001338, 0.05771, 0.001312, 0.05771, 0.001312, 0.05776, 0.001338, 0.07793, 0.0, 0.07793, 0.0, 0.0, 0.8822, 0.0, 0.1178, 0.0, 0.1178, 0.0, 0.5037, 0.0, 0.8822, 0.2007, 0.3034, 0.7993, 0.3034, 0.7993, 0.3034, 0.2007, 0.3034, 0.7993, 0.3034, 0.7993, 0.4995, 0.7993, 0.4995, 0.7993, 0.4564, 0.7993, 0.4168, 0.7993, 0.3799, 0.7993, 0.3184, 0.7993, 0.3102, 0.7993, 0.3052, 0.7993, 0.3034, 0.7993, 0.4995, 0.7993, 0.6966, 0.7993, 0.6966, 0.7993, 0.6948, 0.7993, 0.6898, 0.7993, 0.6816, 0.7993, 0.6201, 0.7993, 0.5832, 0.7993, 0.5436, 0.7993, 0.4995, 0.7993, 0.6966, 0.2007, 0.6966, 0.2007, 0.6966, 0.7993, 0.6966, 0.2007, 0.4564, 0.7993, 0.4564, 0.7993, 0.4995, 0.7993, 0.5436, 0.2007, 0.5436, 0.2007, 0.4996, 0.2007, 0.3034, 0.7993, 0.3034, 0.7993, 0.3052, 0.2007, 0.3052, 0.2007, 0.3052, 0.7993, 0.3052, 0.7993, 0.3102, 0.2007, 0.3102, 0.2007, 0.3102, 0.7993, 0.3102, 0.7993, 0.3184, 0.2007, 0.3184, 0.2007, 0.3184, 0.7993, 0.3184, 0.7993, 0.3799, 0.2007, 0.3799, 0.2007, 0.3799, 0.7993, 0.3799, 0.7993, 0.4168, 0.2007, 0.4168, 0.2007, 0.4168, 0.7993, 0.4168, 0.7993, 0.4564, 0.2007, 0.4564, 0.7993, 0.6966, 0.2007, 0.6966, 0.2007, 0.6948, 0.7993, 0.6948, 0.7993, 0.6948, 0.2007, 0.6948, 0.2007, 0.6898, 0.7993, 0.6898, 0.7993, 0.6898, 0.2007, 0.6898, 0.2007, 0.6816, 0.7993, 0.6816, 0.7993, 0.6816, 0.2007, 0.6816, 0.2007, 0.6201, 0.7993, 0.6201, 0.7993, 0.6201, 0.2007, 0.6201, 0.2007, 0.5832, 0.7993, 0.5832, 0.7993, 0.5832, 0.2007, 0.5832, 0.2007, 0.5436, 0.7993, 0.5436, 0.2007, 0.4996, 0.2007, 0.3034, 0.2007, 0.3034, 0.2007, 0.3052, 0.2007, 0.3102, 0.2007, 0.3184, 0.2007, 0.3799, 0.2007, 0.4168, 0.2007, 0.4564, 0.2007, 0.4996])
me_plane.materials.append(mat_stand)
me_plane.use_remesh_preserve_volume = False
me_plane.use_remesh_preserve_attributes = False
me_plane.use_mirror_vertex_groups = False
me_plane.update()
me_cube_002 = bpy.data.meshes.new('Cube.002')
me_cube_002.from_pydata([(0.2051, 0.4131, -0.1028), (-0.2193, 0.4131, -0.1028), (0.2051, 0.5841, -0.1028), (-0.2193, 0.5841, -0.1028), (0.9171, 0.7543, -0.1854), (-0.9408, 0.7543, -0.1854), (0.718, 0.8345, -0.1854), (0.4909, 0.894, -0.1854), (0.2445, 0.9307, -0.1854), (-0.01182, 0.9431, -0.1854), (-0.2681, 0.9307, -0.1854), (-0.5146, 0.894, -0.1854), (-0.7417, 0.8345, -0.1854), (-0.9408, 0.7543, -0.104), (0.9171, 0.7543, -0.104), (-0.7417, 0.8345, -0.104), (-0.5146, 0.894, -0.104), (-0.2681, 0.9307, -0.104), (-0.01182, 0.9431, -0.104), (0.2445, 0.9307, -0.104), (0.4909, 0.894, -0.104), (0.718, 0.8345, -0.104), (-0.9461, -0.1701, -0.101), (-1.001, -0.1162, -0.1011), (-0.9566, -0.1691, -0.101), (-0.9667, -0.166, -0.101), (-0.9761, -0.161, -0.101), (-0.9844, -0.1543, -0.101), (-0.9911, -0.1461, -0.101), (-0.9962, -0.1368, -0.1011), (-0.9994, -0.1267, -0.1011), (-1.001, -0.1162, -0.1826), (-0.9461, -0.1701, -0.1825), (-0.9994, -0.1267, -0.1826), (-0.9962, -0.1368, -0.1825), (-0.9911, -0.1461, -0.1825), (-0.9844, -0.1543, -0.1825), (-0.9761, -0.161, -0.1825), (-0.9667, -0.166, -0.1825), (-0.9566, -0.1691, -0.1825), (-1.011, 0.6655, -0.1038), (-0.9634, 0.7432, -0.104), (-1.01, 0.6765, -0.1038), (-1.008, 0.688, -0.1039), (-1.003, 0.6995, -0.1039), (-0.9975, 0.7106, -0.1039), (-0.9902, 0.7209, -0.1039), (-0.9819, 0.73, -0.1039), (-0.9728, 0.7375, -0.104), (-0.9634, 0.7432, -0.1854), (-1.011, 0.6655, -0.1853), (-0.9728, 0.7375, -0.1854), (-0.9819, 0.73, -0.1854), (-0.9902, 0.7209, -0.1854), (-0.9975, 0.7106, -0.1854), (-1.003, 0.6995, -0.1854), (-1.008, 0.688, -0.1853), (-1.01, 0.6765, -0.1853), (0.9995, -0.1162, -0.1011), (0.9461, -0.1701, -0.101), (0.9985, -0.1267, -0.1011), (0.9956, -0.1368, -0.1011), (0.9907, -0.1461, -0.101), (0.984, -0.1543, -0.101), (0.9759, -0.161, -0.101), (0.9667, -0.166, -0.101), (0.9566, -0.1691, -0.101), (0.9461, -0.1701, -0.1825), (0.9995, -0.1162, -0.1826), (0.9566, -0.1691, -0.1825), (0.9667, -0.166, -0.1825), (0.9759, -0.161, -0.1825), (0.984, -0.1543, -0.1825), (0.9907, -0.1461, -0.1825), (0.9956, -0.1368, -0.1825), (0.9985, -0.1267, -0.1826), (0.9397, 0.7432, -0.104), (0.9887, 0.6655, -0.1038), (0.9492, 0.7375, -0.104), (0.9583, 0.73, -0.1039), (0.9667, 0.7209, -0.1039), (0.9742, 0.7106, -0.1039), (0.9803, 0.6995, -0.1039), (0.9848, 0.688, -0.1039), (0.9877, 0.6765, -0.1038), (0.9887, 0.6655, -0.1853), (0.9397, 0.7432, -0.1854), (0.9877, 0.6765, -0.1853), (0.9848, 0.688, -0.1853), (0.9803, 0.6995, -0.1854), (0.9742, 0.7106, -0.1854), (0.9667, 0.7209, -0.1854), (0.9583, 0.73, -0.1854), (0.9492, 0.7375, -0.1854), (-0.2193, 0.7417, 0.998), (-0.2193, 0.6407, 0.5088), (-0.2193, 0.735, 0.9654), (-0.2193, 0.7283, 0.9328), (-0.2193, 0.7215, 0.9002), (-0.2193, 0.7148, 0.8676), (-0.2193, 0.7081, 0.835), (-0.2193, 0.7013, 0.8023), (-0.2193, 0.6946, 0.7697), (-0.2193, 0.6879, 0.7371), (-0.2193, 0.6811, 0.7045), (-0.2193, 0.6744, 0.6719), (-0.2193, 0.6677, 0.6393), (-0.2193, 0.6609, 0.6066), (-0.2193, 0.6542, 0.574), (-0.2193, 0.6475, 0.5414), (0.2051, 0.6407, 0.5088), (0.2051, 0.7417, 0.998), (0.2051, 0.6475, 0.5414), (0.2051, 0.6542, 0.574), (0.2051, 0.6609, 0.6066), (0.2051, 0.6677, 0.6393), (0.2051, 0.6744, 0.6719), (0.2051, 0.6811, 0.7045), (0.2051, 0.6879, 0.7371), (0.2051, 0.6946, 0.7697), (0.2051, 0.7013, 0.8023), (0.2051, 0.7081, 0.835), (0.2051, 0.7148, 0.8676), (0.2051, 0.7215, 0.9002), (0.2051, 0.7283, 0.9328), (0.2051, 0.735, 0.9654), (-0.2193, 0.9127, 0.998), (-0.2193, 0.8117, 0.5088), (-0.2193, 0.9059, 0.9654), (-0.2193, 0.8992, 0.9328), (-0.2193, 0.8925, 0.9002), (-0.2193, 0.8857, 0.8676), (-0.2193, 0.879, 0.835), (-0.2193, 0.8723, 0.8023), (-0.2193, 0.8655, 0.7697), (-0.2193, 0.8588, 0.7371), (-0.2193, 0.8521, 0.7045), (-0.2193, 0.8453, 0.6719), (-0.2193, 0.8386, 0.6393), (-0.2193, 0.8319, 0.6066), (-0.2193, 0.8251, 0.574), (-0.2193, 0.8184, 0.5414), (0.2051, 0.8117, 0.5088), (0.2051, 0.9127, 0.998), (0.2051, 0.8184, 0.5414), (0.2051, 0.8251, 0.574), (0.2051, 0.8319, 0.6066), (0.2051, 0.8386, 0.6393), (0.2051, 0.8453, 0.6719), (0.2051, 0.8521, 0.7045), (0.2051, 0.8588, 0.7371), (0.2051, 0.8655, 0.7697), (0.2051, 0.8723, 0.8023), (0.2051, 0.879, 0.835), (0.2051, 0.8857, 0.8676), (0.2051, 0.8925, 0.9002), (0.2051, 0.8992, 0.9328), (0.2051, 0.9059, 0.9654), (0.2051, 0.915, 1.055), (0.1763, 0.9161, 1.083), (0.2029, 0.9154, 1.066), (0.1967, 0.9158, 1.075), (0.1873, 0.916, 1.081), (0.1763, 0.7452, 1.083), (0.2051, 0.744, 1.055), (0.1873, 0.7451, 1.081), (0.1967, 0.7449, 1.075), (0.2029, 0.7445, 1.066), (-0.2193, 0.744, 1.055), (-0.1905, 0.7452, 1.083), (-0.2171, 0.7445, 1.066), (-0.2108, 0.7449, 1.075), (-0.2015, 0.7451, 1.081), (-0.1905, 0.9161, 1.083), (-0.2193, 0.915, 1.055), (-0.2015, 0.916, 1.081), (-0.2108, 0.9158, 1.075), (-0.2171, 0.9154, 1.066), (0.06739, 0.6279, 0.4743), (0.06739, 0.7988, 0.4743), (-0.006706, 0.5649, 0.305), (-0.006706, 0.7358, 0.305), (-0.02409, 0.5657, 0.3071), (-0.02409, 0.7366, 0.3071), (-0.04081, 0.568, 0.3133), (-0.04081, 0.7389, 0.3133), (-0.08904, 0.6209, 0.4555), (-0.08904, 0.7918, 0.4555), (-0.0808, 0.6279, 0.4743), (-0.0808, 0.7988, 0.4743), (-0.09411, 0.6133, 0.4351), (-0.09411, 0.7842, 0.4351), (-0.06972, 0.634, 0.4908), (-0.06972, 0.805, 0.4908), (-0.02409, 0.6432, 0.5206), (-0.02409, 0.8141, 0.5206), (-0.006706, 0.6436, 0.5227), (-0.006706, 0.8145, 0.5227), (-0.04081, 0.6419, 0.5144), (-0.04081, 0.8128, 0.5144), (0.0807, 0.5975, 0.3926), (0.0807, 0.7684, 0.3926), (0.0428, 0.5717, 0.3233), (0.0428, 0.7426, 0.3233), (0.08241, 0.6054, 0.4138), (0.08241, 0.7763, 0.4138), (0.07563, 0.5899, 0.3722), (0.07563, 0.7608, 0.3722), (0.01068, 0.6432, 0.5206), (0.01068, 0.8141, 0.5206), (-0.06972, 0.5768, 0.3369), (-0.06972, 0.7477, 0.3369), (-0.05622, 0.5717, 0.3233), (-0.05622, 0.7426, 0.3233), (-0.0808, 0.5829, 0.3534), (-0.0808, 0.7538, 0.3534), (0.0807, 0.6133, 0.4351), (0.0807, 0.7842, 0.4351), (0.0428, 0.6391, 0.5043), (0.0428, 0.81, 0.5043), (0.05631, 0.634, 0.4908), (0.05631, 0.805, 0.4908), (0.07563, 0.6209, 0.4555), (0.07563, 0.7918, 0.4555), (-0.0494, 0.6407, 0.5088), (-0.09582, 0.6054, 0.4138), (-0.09582, 0.7763, 0.4138), (-0.05622, 0.6391, 0.5043), (-0.05622, 0.81, 0.5043), (-0.0494, 0.8117, 0.5088), (-0.09411, 0.5975, 0.3926), (-0.09411, 0.7684, 0.3926), (0.05631, 0.5768, 0.3369), (0.05631, 0.7477, 0.3369), (0.03599, 0.6407, 0.5088), (0.0274, 0.6419, 0.5144), (0.03599, 0.8117, 0.5088), (0.0274, 0.8128, 0.5144), (0.06739, 0.5829, 0.3534), (0.06739, 0.7538, 0.3534), (-0.08904, 0.5899, 0.3722), (-0.08904, 0.7608, 0.3722), (0.0274, 0.568, 0.3133), (0.0274, 0.7389, 0.3133), (0.01068, 0.5657, 0.3071), (0.01068, 0.7366, 0.3071)], [], [(59, 67, 32, 22), (23, 31, 50, 40), (14, 4, 86, 76), (85, 87, 88, 89, 90, 91, 92, 93, 86, 4, 6, 7, 8, 9, 10, 11, 12, 5, 49, 51, 52, 53, 54, 55, 56, 57, 50, 31, 33, 34, 35, 36, 37, 38, 39, 32, 67, 69, 70, 71, 72, 73, 74, 75, 68), (77, 85, 68, 58), (41, 49, 5, 13), (13, 5, 12, 15), (15, 12, 11, 16), (16, 11, 10, 17), (17, 10, 9, 18), (18, 9, 8, 19), (19, 8, 7, 20), (20, 7, 6, 21), (21, 6, 4, 14), (3, 1, 0, 2), (22, 32, 39, 24), (24, 39, 38, 25), (25, 38, 37, 26), (26, 37, 36, 27), (27, 36, 35, 28), (28, 35, 34, 29), (29, 34, 33, 30), (30, 33, 31, 23), (49, 41, 48, 51), (51, 48, 47, 52), (52, 47, 46, 53), (53, 46, 45, 54), (54, 45, 44, 55), (55, 44, 43, 56), (56, 43, 42, 57), (57, 42, 40, 50), (85, 77, 84, 87), (87, 84, 83, 88), (88, 83, 82, 89), (89, 82, 81, 90), (90, 81, 80, 91), (91, 80, 79, 92), (92, 79, 78, 93), (93, 78, 76, 86), (67, 59, 66, 69), (69, 66, 65, 70), (70, 65, 64, 71), (71, 64, 63, 72), (72, 63, 62, 73), (73, 62, 61, 74), (74, 61, 60, 75), (75, 60, 58, 68), (40, 42, 43, 44, 45, 46, 47, 48, 41, 13, 15, 16, 17, 18, 19, 20, 21, 14, 76, 78, 79, 80, 81, 82, 83, 84, 77, 58, 60, 61, 62, 63, 64, 65, 66, 59, 22, 24, 25, 26, 27, 28, 29, 30, 23), (126, 143, 158, 160, 161, 162, 159, 173, 175, 176, 177, 174), (1, 3, 127, 95), (0, 1, 95, 224, 227, 192, 188, 186, 190, 225, 230, 240, 214, 210, 212, 184, 182, 180, 244, 242, 202, 232, 238, 206, 200, 204, 216, 222, 178, 220, 218, 234, 110), (111, 94, 168, 170, 171, 172, 169, 163, 165, 166, 167, 164), (3, 2, 142, 236, 219, 221, 179, 223, 217, 205, 201, 207, 239, 233, 203, 243, 245, 181, 183, 185, 213, 211, 215, 241, 231, 226, 191, 187, 189, 193, 228, 229, 127), (173, 159, 163, 169), (2, 0, 110, 142), (94, 126, 174, 168), (143, 126, 128, 157), (157, 128, 129, 156), (156, 129, 130, 155), (155, 130, 131, 154), (154, 131, 132, 153), (153, 132, 133, 152), (152, 133, 134, 151), (151, 134, 135, 150), (150, 135, 136, 149), (149, 136, 137, 148), (148, 137, 138, 147), (147, 138, 139, 146), (146, 139, 140, 145), (145, 140, 141, 144), (144, 141, 127, 229, 199, 195, 197, 209, 237, 236, 142), (111, 143, 157, 125), (125, 157, 156, 124), (124, 156, 155, 123), (123, 155, 154, 122), (122, 154, 153, 121), (121, 153, 152, 120), (120, 152, 151, 119), (119, 151, 150, 118), (118, 150, 149, 117), (117, 149, 148, 116), (116, 148, 147, 115), (115, 147, 146, 114), (114, 146, 145, 113), (113, 145, 144, 112), (112, 144, 142, 110), (126, 94, 96, 128), (128, 96, 97, 129), (129, 97, 98, 130), (130, 98, 99, 131), (131, 99, 100, 132), (132, 100, 101, 133), (133, 101, 102, 134), (134, 102, 103, 135), (135, 103, 104, 136), (136, 104, 105, 137), (137, 105, 106, 138), (138, 106, 107, 139), (139, 107, 108, 140), (140, 108, 109, 141), (141, 109, 95, 127), (94, 111, 125, 96), (96, 125, 124, 97), (97, 124, 123, 98), (98, 123, 122, 99), (99, 122, 121, 100), (100, 121, 120, 101), (101, 120, 119, 102), (102, 119, 118, 103), (103, 118, 117, 104), (104, 117, 116, 105), (105, 116, 115, 106), (106, 115, 114, 107), (107, 114, 113, 108), (108, 113, 112, 109), (109, 112, 110, 234, 235, 208, 196, 194, 198, 224, 95), (158, 164, 167, 160), (160, 167, 166, 161), (161, 166, 165, 162), (162, 165, 163, 159), (168, 174, 177, 170), (170, 177, 176, 171), (171, 176, 175, 172), (172, 175, 173, 169), (143, 111, 164, 158), (216, 217, 205, 204), (220, 221, 179, 178), (178, 179, 223, 222), (230, 231, 226, 225), (200, 201, 207, 206), (204, 205, 201, 200), (238, 239, 233, 232), (180, 181, 183, 182), (194, 195, 197, 196), (214, 215, 241, 240), (196, 197, 209, 208), (182, 183, 185, 184), (232, 233, 203, 202), (227, 228, 229, 199, 198, 224), (202, 203, 243, 242), (218, 219, 221, 220), (212, 213, 211, 210), (240, 241, 231, 230), (235, 237, 236, 219, 218, 234), (192, 193, 228, 227), (186, 187, 189, 188), (244, 245, 181, 180), (206, 207, 239, 238), (225, 226, 191, 190), (222, 223, 217, 216), (198, 199, 195, 194), (184, 185, 213, 212), (242, 243, 245, 244), (208, 209, 237, 235), (190, 191, 187, 186), (210, 211, 215, 214), (188, 189, 193, 192)])
_uv = me_cube_002.uv_layers.new(name='UVMap')
_uv.uv.foreach_set('vector', [0.375, 0.7567, 0.625, 0.7567, 0.625, 0.9933, 0.375, 0.9933, 0.375, 0.0115, 0.625, 0.0115, 0.625, 0.2385, 0.375, 0.2385, 0.375, 0.4911, 0.625, 0.4911, 0.625, 0.4939, 0.375, 0.4939, 0.625, 0.5115, 0.625, 0.5092, 0.6251, 0.5067, 0.6253, 0.5043, 0.6254, 0.5009, 0.6258, 0.499, 0.6262, 0.4978, 0.6266, 0.4968, 0.6311, 0.5, 0.6339, 0.5, 0.6363, 0.4787, 0.6457, 0.4634, 0.656, 0.448, 0.6667, 0.4231, 0.6773, 0.3952, 0.6876, 0.375, 0.6971, 0.356, 0.8661, 0.5, 0.8689, 0.5, 0.7067, 0.3366, 0.707, 0.3359, 0.7073, 0.3352, 0.7075, 0.3341, 0.7078, 0.3319, 0.7081, 0.3311, 0.7083, 0.3303, 0.875, 0.5115, 0.875, 0.7385, 0.8748, 0.7407, 0.8744, 0.7428, 0.8737, 0.7448, 0.8728, 0.7465, 0.8718, 0.748, 0.8707, 0.7491, 0.8695, 0.7498, 0.8683, 0.75, 0.6317, 0.75, 0.6268, 0.7535, 0.6264, 0.7525, 0.626, 0.7513, 0.6256, 0.7489, 0.6253, 0.7449, 0.6251, 0.7429, 0.625, 0.7407, 0.625, 0.7385, 0.375, 0.5115, 0.625, 0.5115, 0.625, 0.7385, 0.375, 0.7385, 0.375, 0.2561, 0.625, 0.2561, 0.625, 0.2589, 0.375, 0.2589, 0.375, 0.2589, 0.625, 0.2589, 0.6971, 0.356, 0.3029, 0.356, 0.3029, 0.356, 0.6971, 0.356, 0.6876, 0.375, 0.3124, 0.375, 0.3124, 0.375, 0.6876, 0.375, 0.6773, 0.3952, 0.3227, 0.3952, 0.3227, 0.3952, 0.6773, 0.3952, 0.6667, 0.4231, 0.3333, 0.4231, 0.3333, 0.4231, 0.6667, 0.4231, 0.656, 0.448, 0.344, 0.448, 0.344, 0.448, 0.656, 0.448, 0.6457, 0.4634, 0.3543, 0.4634, 0.3543, 0.4634, 0.6457, 0.4634, 0.6363, 0.4787, 0.3637, 0.4787, 0.3637, 0.4787, 0.6363, 0.4787, 0.625, 0.4911, 0.375, 0.4911, 0.0, 0.0, 0.0, 1.0, 1.0, 1.0, 1.0, 0.0, 0.375, 0.9933, 0.625, 0.9933, 0.625, 0.9946, 0.375, 0.9946, 0.375, 0.9946, 0.625, 0.9946, 0.625, 0.9958, 0.375, 0.9958, 0.375, 0.9958, 0.625, 0.9958, 0.6251, 0.997, 0.3751, 0.997, 0.3751, 0.997, 0.6251, 0.997, 0.625, 1.0, 0.3751, 1.0, 0.3751, 0.0, 0.625, 0.0, 0.625, 0.00509, 0.375, 0.00509, 0.375, 0.00509, 0.625, 0.00509, 0.625, 0.007088, 0.375, 0.007088, 0.375, 0.007088, 0.625, 0.007088, 0.625, 0.009251, 0.375, 0.009251, 0.375, 0.009251, 0.625, 0.009251, 0.625, 0.0115, 0.375, 0.0115, 0.625, 0.2561, 0.375, 0.2561, 0.2933, 0.3366, 0.7067, 0.3366, 0.7067, 0.3366, 0.2933, 0.3366, 0.2929, 0.3359, 0.707, 0.3359, 0.707, 0.3359, 0.2929, 0.3359, 0.2926, 0.3352, 0.7073, 0.3352, 0.7073, 0.3352, 0.2926, 0.3352, 0.2924, 0.3341, 0.7075, 0.3341, 0.7075, 0.3341, 0.2924, 0.3341, 0.2921, 0.3319, 0.7078, 0.3319, 0.7078, 0.3319, 0.2921, 0.3319, 0.2919, 0.3311, 0.7081, 0.3311, 0.7081, 0.3311, 0.2919, 0.3311, 0.2917, 0.3303, 0.7083, 0.3303, 0.7083, 0.3303, 0.2917, 0.3303, 0.375, 0.2385, 0.625, 0.2385, 0.625, 0.5115, 0.375, 0.5115, 0.375, 0.5092, 0.625, 0.5092, 0.625, 0.5092, 0.375, 0.5092, 0.3749, 0.5067, 0.6251, 0.5067, 0.6251, 0.5067, 0.3749, 0.5067, 0.3747, 0.5043, 0.6253, 0.5043, 0.6253, 0.5043, 0.3747, 0.5043, 0.3745, 0.5009, 0.6254, 0.5009, 0.6254, 0.5009, 0.3745, 0.5009, 0.3741, 0.499, 0.6258, 0.499, 0.6258, 0.499, 0.3741, 0.499, 0.3738, 0.4978, 0.6262, 0.4978, 0.6262, 0.4978, 0.3738, 0.4978, 0.3734, 0.4968, 0.6266, 0.4968, 0.6266, 0.4968, 0.3734, 0.4968, 0.375, 0.4939, 0.625, 0.4939, 0.625, 0.7567, 0.375, 0.7567, 0.3732, 0.7535, 0.6268, 0.7535, 0.6268, 0.7535, 0.3732, 0.7535, 0.3737, 0.7525, 0.6264, 0.7525, 0.6264, 0.7525, 0.3737, 0.7525, 0.3741, 0.7513, 0.626, 0.7513, 0.626, 0.7513, 0.3741, 0.7513, 0.3745, 0.7489, 0.6256, 0.7489, 0.6256, 0.7489, 0.3745, 0.7489, 0.3747, 0.7449, 0.6253, 0.7449, 0.6253, 0.7449, 0.3747, 0.7449, 0.3749, 0.7429, 0.6251, 0.7429, 0.6251, 0.7429, 0.3749, 0.7429, 0.375, 0.7407, 0.625, 0.7407, 0.625, 0.7407, 0.375, 0.7407, 0.375, 0.7385, 0.625, 0.7385, 0.125, 0.5115, 0.2917, 0.3303, 0.2919, 0.3311, 0.2921, 0.3319, 0.2924, 0.3341, 0.2926, 0.3352, 0.2929, 0.3359, 0.2933, 0.3366, 0.1311, 0.5, 0.1339, 0.5, 0.3029, 0.356, 0.3124, 0.375, 0.3227, 0.3952, 0.3333, 0.4231, 0.344, 0.448, 0.3543, 0.4634, 0.3637, 0.4787, 0.3661, 0.5, 0.3689, 0.5, 0.3734, 0.4968, 0.3738, 0.4978, 0.3741, 0.499, 0.3745, 0.5009, 0.3747, 0.5043, 0.3749, 0.5067, 0.375, 0.5092, 0.375, 0.5115, 0.375, 0.7385, 0.375, 0.7407, 0.3749, 0.7429, 0.3747, 0.7449, 0.3745, 0.7489, 0.3741, 0.7513, 0.3737, 0.7525, 0.3732, 0.7535, 0.3683, 0.75, 0.1317, 0.75, 0.1305, 0.7498, 0.1293, 0.7491, 0.1282, 0.748, 0.1272, 0.7465, 0.1263, 0.7448, 0.1256, 0.7428, 0.1252, 0.7407, 0.125, 0.7385, 0.0, 0.0, 1.0, 0.0, 1.0, 0.0, 0.9983, 0.0, 0.9934, 0.001339, 0.9581, 0.000348, 0.9322, 0.0, 0.06784, 0.0, 0.04188, 0.000348, 0.006623, 0.001339, 0.001721, 0.0, 0.0, 0.0, 0.0, 1.0, 0.0, 0.0, 0.0, 0.0, 0.0, 1.0, 1.0, 1.0, 0.0, 1.0, 0.0, 1.0, 0.4003, 1.0, 0.3842, 1.0, 0.3524, 1.0, 0.3263, 1.0, 0.3069, 1.0, 0.295, 1.0, 0.2909, 1.0, 0.295, 1.0, 0.3069, 1.0, 0.3263, 1.0, 0.3524, 1.0, 0.3842, 1.0, 0.4205, 1.0, 0.4599, 1.0, 0.5009, 1.0, 0.5419, 1.0, 0.5813, 1.0, 0.6176, 1.0, 0.6494, 1.0, 0.6755, 1.0, 0.6949, 1.0, 0.7069, 1.0, 0.7109, 1.0, 0.7069, 1.0, 0.6949, 1.0, 0.6755, 1.0, 0.6494, 1.0, 0.6176, 1.0, 0.6015, 1.0, 1.0, 1.0, 1.0, 1.0, 0.0, 1.0, 0.0, 1.0, 0.001721, 1.0, 0.006623, 1.0, 0.04188, 1.0, 0.06784, 1.0, 0.9322, 1.0, 0.9581, 1.0, 0.9934, 1.0, 0.9983, 1.0, 1.0, 1.0, 0.0, 0.0, 1.0, 0.0, 1.0, 0.0, 0.6015, 0.0, 0.6176, 0.0, 0.6494, 0.0, 0.6755, 0.0, 0.6949, 0.0, 0.7069, 0.0, 0.7109, 0.0, 0.7069, 0.0, 0.6949, 0.0, 0.6755, 0.0, 0.6494, 0.0, 0.6176, 0.0, 0.5813, 0.0, 0.5419, 0.0, 0.5009, 0.0, 0.4599, 0.0, 0.4205, 0.0, 0.3842, 0.0, 0.3524, 0.0, 0.3263, 0.0, 0.3069, 0.0, 0.295, 0.0, 0.2909, 0.0, 0.295, 0.0, 0.3069, 0.0, 0.3263, 0.0, 0.3524, 0.0, 0.3842, 0.0, 0.4003, 0.0, 0.0, 0.0, 0.06784, 0.0, 0.9322, 0.0, 0.9322, 1.0, 0.06784, 1.0, 1.0, 0.0, 1.0, 1.0, 1.0, 1.0, 1.0, 0.0, 0.0, 1.0, 0.0, 0.0, 0.0, 0.0, 0.0, 1.0, 1.0, 0.0, 0.0, 0.0, 0.0, 0.01581, 1.0, 0.01581, 1.0, 0.01581, 0.0, 0.01581, 0.0, 0.03162, 1.0, 0.03162, 1.0, 0.03162, 0.0, 0.03162, 0.0, 0.04743, 1.0, 0.04743, 1.0, 0.04743, 0.0, 0.04743, 0.0, 0.06324, 1.0, 0.06324, 1.0, 0.06324, 0.0, 0.06324, 0.0, 0.07904, 1.0, 0.07904, 1.0, 0.07904, 0.0, 0.07904, 0.0, 0.09485, 1.0, 0.09485, 1.0, 0.09485, 0.0, 0.09485, 0.0, 0.1107, 1.0, 0.1107, 1.0, 0.1107, 0.0, 0.1107, 0.0, 0.1107, 1.0, 0.1107, 1.0, 0.1107, 0.0, 0.1107, 0.0, 0.09488, 1.0, 0.09488, 1.0, 0.09488, 0.0, 0.09488, 0.0, 0.07907, 1.0, 0.07907, 1.0, 0.07907, 0.0, 0.07907, 0.0, 0.06326, 1.0, 0.06326, 1.0, 0.06326, 0.0, 0.06326, 0.0, 0.04744, 1.0, 0.04744, 1.0, 0.04744, 0.0, 0.04744, 0.0, 0.03163, 1.0, 0.03163, 1.0, 0.03163, 0.0, 0.03163, 0.0, 0.01581, 1.0, 0.01581, 1.0, 0.01581, 0.0, 0.01581, 0.0, 0.0, 0.4003, 0.0, 0.4205, 0.00272, 0.4599, 0.005723, 0.5009, 0.006737, 0.5419, 0.005723, 0.5813, 0.00272, 0.6015, 0.0, 1.0, 0.0, 1.0, 1.0, 1.0, 0.0, 1.0, 0.01581, 1.0, 1.016, 1.0, 1.016, 1.0, 0.01581, 1.0, 0.03162, 1.0, 1.032, 1.0, 1.032, 1.0, 0.03162, 1.0, 0.04743, 1.0, 1.047, 1.0, 1.047, 1.0, 0.04743, 1.0, 0.06324, 1.0, 1.063, 1.0, 1.063, 1.0, 0.06324, 1.0, 0.07904, 1.0, 1.079, 1.0, 1.079, 1.0, 0.07904, 1.0, 0.09485, 1.0, 1.095, 1.0, 1.095, 1.0, 0.09485, 1.0, 0.1107, 1.0, 1.111, 1.0, 1.111, 1.0, 0.1107, 1.0, 0.1107, 1.0, 1.111, 1.0, 1.111, 1.0, 0.1107, 1.0, 0.09488, 1.0, 1.095, 1.0, 1.095, 1.0, 0.09488, 1.0, 0.07907, 1.0, 1.079, 1.0, 1.079, 1.0, 0.07907, 1.0, 0.06326, 1.0, 1.063, 1.0, 1.063, 1.0, 0.06326, 1.0, 0.04744, 1.0, 1.047, 1.0, 1.047, 1.0, 0.04744, 1.0, 0.03163, 1.0, 1.032, 1.0, 1.032, 1.0, 0.03163, 1.0, 0.01581, 1.0, 1.016, 1.0, 1.016, 1.0, 0.01581, 1.0, 0.0, 1.0, 1.0, 0.0, 0.0, 0.0, 1.0, 0.0, 1.016, 0.0, 0.01581, 0.0, 0.01581, 0.0, 1.016, 0.0, 1.032, 0.0, 0.03162, 0.0, 0.03162, 0.0, 1.032, 0.0, 1.047, 0.0, 0.04743, 0.0, 0.04743, 0.0, 1.047, 0.0, 1.063, 0.0, 0.06324, 0.0, 0.06324, 0.0, 1.063, 0.0, 1.079, 0.0, 0.07904, 0.0, 0.07904, 0.0, 1.079, 0.0, 1.095, 0.0, 0.09485, 0.0, 0.09485, 0.0, 1.095, 0.0, 1.111, 0.0, 0.1107, 0.0, 0.1107, 0.0, 1.111, 0.0, 1.111, 0.0, 0.1107, 0.0, 0.1107, 0.0, 1.111, 0.0, 1.095, 0.0, 0.09488, 0.0, 0.09488, 0.0, 1.095, 0.0, 1.079, 0.0, 0.07907, 0.0, 0.07907, 0.0, 1.079, 0.0, 1.063, 0.0, 0.06326, 0.0, 0.06326, 0.0, 1.063, 0.0, 1.047, 0.0, 0.04744, 0.0, 0.04744, 0.0, 1.047, 0.0, 1.032, 0.0, 0.03163, 0.0, 0.03163, 0.0, 1.032, 0.0, 1.016, 0.0, 0.01581, 0.0, 0.01581, 0.0, 1.016, 0.0, 1.0, 0.0, 0.0, 0.0, 1.0, 1.0, 1.0, 1.0, 1.016, 0.0, 1.016, 0.0, 1.016, 1.0, 1.016, 1.0, 1.032, 0.0, 1.032, 0.0, 1.032, 1.0, 1.032, 1.0, 1.047, 0.0, 1.047, 0.0, 1.047, 1.0, 1.047, 1.0, 1.063, 0.0, 1.063, 0.0, 1.063, 1.0, 1.063, 1.0, 1.079, 0.0, 1.079, 0.0, 1.079, 1.0, 1.079, 1.0, 1.095, 0.0, 1.095, 0.0, 1.095, 1.0, 1.095, 1.0, 1.111, 0.0, 1.111, 0.0, 1.111, 1.0, 1.111, 1.0, 1.111, 0.0, 1.111, 0.0, 1.111, 1.0, 1.111, 1.0, 1.095, 0.0, 1.095, 0.0, 1.095, 1.0, 1.095, 1.0, 1.079, 0.0, 1.079, 0.0, 1.079, 1.0, 1.079, 1.0, 1.063, 0.0, 1.063, 0.0, 1.063, 1.0, 1.063, 1.0, 1.047, 0.0, 1.047, 0.0, 1.047, 1.0, 1.047, 1.0, 1.032, 0.0, 1.032, 0.0, 1.032, 1.0, 1.032, 1.0, 1.016, 0.0, 1.016, 0.0, 1.016, 1.0, 1.016, 1.0, 1.0, 0.6015, 1.0, 0.5813, 1.003, 0.5419, 1.006, 0.5009, 1.007, 0.4599, 1.006, 0.4205, 1.003, 0.4003, 1.0, 0.0, 1.0, 1.0, 0.0, 1.0, 1.0, 0.9983, 1.0, 0.9983, 0.0, 0.9983, 0.0, 0.9983, 1.0, 0.9934, 1.0, 0.9934, 0.001339, 0.9934, 0.001339, 0.9934, 1.0, 0.9581, 1.0, 0.9581, 0.000348, 0.9581, 0.000348, 0.9581, 1.0, 0.9322, 1.0, 0.9322, 0.0, 0.0, 1.0, 0.0, 0.0, 0.001721, 0.0, 0.001721, 1.0, 0.001721, 1.0, 0.001721, 0.0, 0.006623, 0.001339, 0.006623, 1.0, 0.006623, 1.0, 0.006623, 0.001339, 0.04188, 0.000348, 0.04188, 1.0, 0.04188, 1.0, 0.04188, 0.000348, 0.06784, 0.0, 0.06784, 1.0, 1.0, 0.0, 1.0, 1.0, 1.0, 1.0, 1.0, 0.0, 0.7188, 0.6517, 0.7188, 0.9057, 0.75, 0.894, 0.75, 0.64, 0.625, 0.6826, 0.625, 0.9366, 0.6562, 0.9274, 0.6562, 0.6734, 0.6562, 0.6734, 0.6562, 0.9274, 0.6875, 0.917, 0.6875, 0.663, 0.2188, 0.6283, 0.2188, 0.8822, 0.25, 0.894, 0.25, 0.64, 0.7812, 0.6283, 0.7812, 0.8822, 0.8125, 0.871, 0.8125, 0.617, 0.75, 0.64, 0.75, 0.894, 0.7812, 0.8822, 0.7812, 0.6283, 0.8438, 0.6066, 0.8438, 0.8606, 0.875, 0.8514, 0.875, 0.5974, 0.0, 0.5798, 0.0, 0.8338, 0.03125, 0.835, 0.03125, 0.581, 0.4688, 0.6961, 0.4688, 0.9501, 0.5, 0.9508, 0.5, 0.6968, 0.1562, 0.6066, 0.1562, 0.8606, 0.1875, 0.871, 0.1875, 0.617, 0.5, 0.6968, 0.5, 0.9508, 0.5312, 0.9501, 0.5312, 0.6961, 0.03125, 0.581, 0.03125, 0.835, 0.0625, 0.8384, 0.0625, 0.5844, 0.875, 0.5974, 0.875, 0.8514, 0.9063, 0.8439, 0.9062, 0.59, 0.4062, 0.69, 0.4062, 0.944, 0.4201, 0.9465, 0.4375, 0.9482, 0.4375, 0.6942, 0.4201, 0.6925, 0.9062, 0.59, 0.9063, 0.8439, 0.9375, 0.8384, 0.9375, 0.5844, 0.5938, 0.69, 0.5938, 0.944, 0.625, 0.9366, 0.625, 0.6826, 0.09375, 0.59, 0.09375, 0.8439, 0.125, 0.8514, 0.125, 0.5974, 0.1875, 0.617, 0.1875, 0.871, 0.2188, 0.8822, 0.2188, 0.6283, 0.5625, 0.6942, 0.5625, 0.9482, 0.5799, 0.9465, 0.5938, 0.944, 0.5938, 0.69, 0.5799, 0.6925, 0.375, 0.6826, 0.375, 0.9366, 0.4062, 0.944, 0.4062, 0.69, 0.3125, 0.663, 0.3125, 0.917, 0.3438, 0.9274, 0.3438, 0.6734, 0.9688, 0.581, 0.9688, 0.835, 1.0, 0.8338, 1.0, 0.5798, 0.8125, 0.617, 0.8125, 0.871, 0.8438, 0.8606, 0.8438, 0.6066, 0.25, 0.64, 0.25, 0.894, 0.2812, 0.9057, 0.2812, 0.6517, 0.6875, 0.663, 0.6875, 0.917, 0.7188, 0.9057, 0.7188, 0.6517, 0.4375, 0.6942, 0.4375, 0.9482, 0.4688, 0.9501, 0.4688, 0.6961, 0.0625, 0.5844, 0.0625, 0.8384, 0.09375, 0.8439, 0.09375, 0.59, 0.9375, 0.5844, 0.9375, 0.8384, 0.9688, 0.835, 0.9688, 0.581, 0.5312, 0.6961, 0.5312, 0.9501, 0.5625, 0.9482, 0.5625, 0.6942, 0.2812, 0.6517, 0.2812, 0.9057, 0.3125, 0.917, 0.3125, 0.663, 0.125, 0.5974, 0.125, 0.8514, 0.1562, 0.8606, 0.1562, 0.6066, 0.3438, 0.6734, 0.3438, 0.9274, 0.375, 0.9366, 0.375, 0.6826])
me_cube_002.materials.append(mat_main_mat)
me_cube_002.use_remesh_preserve_volume = False
me_cube_002.use_remesh_preserve_attributes = False
me_cube_002.use_mirror_vertex_groups = False
me_cube_002.update()

# ---- objects
ob_cube = bpy.data.objects.new('Cube', me_cube_001)
ob_plane = bpy.data.objects.new('Plane', me_plane)
ob_cube_001 = bpy.data.objects.new('Cube.001', me_cube_002)

# ---- transforms, parenting, visibility, modifiers, constraints
ob_cube.location = (0.0, -0.02692, -0.05522)
ob_cube.lineart.crease_threshold = 0.0
ob_plane.location = (0.0, -0.02692, -0.05522)
ob_plane.rotation_euler = (-1.571, 0.0, 0.0)
ob_plane.scale = (0.2719, 0.2719, 0.2719)
ob_plane.lineart.crease_threshold = 0.0
ob_cube_001.location = (0.0, 0.0, 0.0)
ob_cube_001.lineart.crease_threshold = 0.0

# ---- collection membership
col_collection.objects.link(ob_cube)
col_collection.objects.link(ob_plane)
col_collection.objects.link(ob_cube_001)

# ---- scene / render settings (as saved in the file)
scene.frame_start = 1; scene.frame_end = 250; scene.frame_set(1)
scene.render.engine = 'BLENDER_EEVEE_NEXT'
scene.cycles.use_denoising = False
scene.cycles.samples = 128
scene.cycles.sampling_pattern = 'TABULATED_SOBOL'
scene.cycles.use_adaptive_sampling = False
scene.cycles.use_light_tree = False
scene.view_settings.view_transform = 'Filmic'
bpy.context.view_layer.update()

# ---- added for rendering (the .blend has no active camera and no usable light): camera, sun
cam_auto = bpy.data.cameras.new('AutoCamera')
cam_auto.lens = 50.0
cam_auto.sensor_width = 36.0
cam_auto.clip_end = 1000.0
ob_auto_camera = bpy.data.objects.new('AutoCamera', cam_auto)
scene.collection.objects.link(ob_auto_camera)
ob_auto_camera.location = (4.43709, -4.93803, 4.68223)
ob_auto_camera.rotation_euler = (1.09748, -7.21219e-08, 0.694738)
scene.camera = ob_auto_camera
light_auto_sun = bpy.data.lights.new('AutoSun', 'SUN')
light_auto_sun.energy = 3.0
light_auto_sun.angle = 0.0523599
ob_auto_sun = bpy.data.objects.new('AutoSun', light_auto_sun)
scene.collection.objects.link(ob_auto_sun)
ob_auto_sun.rotation_euler = (0.872665, 0.174533, 0.523599)
bpy.context.view_layer.update()
